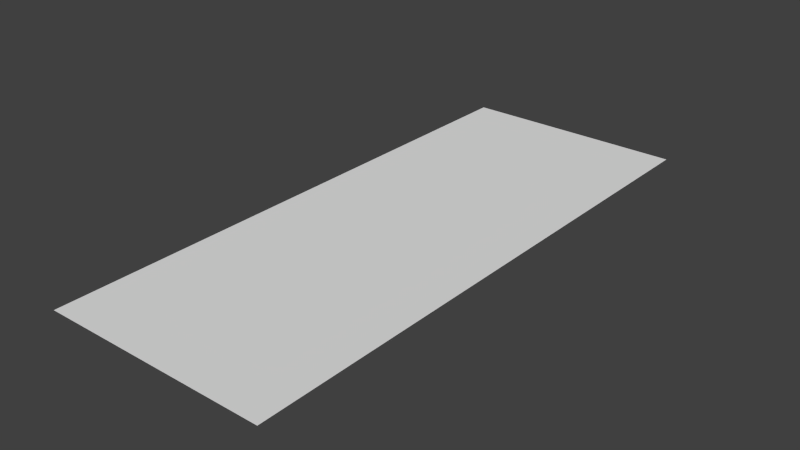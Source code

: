 # Source: button_background.blend  (saved by Blender 2.61.0; exported with 4.5.12 LTS)
import bpy
from mathutils import Matrix  # noqa: F401  (used for matrix-valued properties, if any)

bpy.ops.wm.read_factory_settings(use_empty=True)
scene = bpy.context.scene
scene.name = 'Scene'

# ---- collections
col_collection_1 = bpy.data.collections.new('Collection 1'); scene.collection.children.link(col_collection_1)

# ---- world
world_world = bpy.data.worlds.new('World'); scene.world = world_world
world_world.color = (0.05088, 0.05088, 0.05088)
world_world.use_sun_shadow = False
world_world.sun_shadow_jitter_overblur = 0.0
world_world.cycles.sampling_method = 'MANUAL'
world_world.cycles.sample_map_resolution = 256

# ---- meshes
me_plane = bpy.data.meshes.new('Plane')
me_plane.from_pydata([(0.6226, 1.863, 0.0), (0.6226, -1.243, 0.0), (-0.6227, -1.243, 0.0), (-0.6227, 1.863, 0.0), (-0.0006757, -1.243, 0.0), (-0.0006754, 1.863, 0.0), (0.6226, -0.6206, 0.0), (-0.6227, -0.6206, 0.0), (0.001351, -0.6206, 0.0)], [], [(6, 0, 5, 8), (8, 4, 1, 6), (3, 7, 8, 5), (7, 2, 4, 8)])
_uv = me_plane.uv_layers.new(name='UVMap')
_uv.uv.foreach_set('vector', [0.3056, 0.19, 0.938, 0.19, 0.938, 0.4392, 0.3056, 0.4382, 0.3056, 0.4382, 0.08, 0.4392, 0.08, 0.19, 0.3056, 0.19, 0.938, 0.6859, 0.3056, 0.6859, 0.3056, 0.4382, 0.938, 0.4392, 0.3056, 0.6859, 0.08, 0.6859, 0.08, 0.4392, 0.3056, 0.4382])
me_plane.use_remesh_preserve_volume = False
me_plane.use_remesh_preserve_attributes = False
me_plane.use_mirror_vertex_groups = False
me_plane.update()

# ---- objects
ob_plane = bpy.data.objects.new('Plane', me_plane)

# ---- transforms, parenting, visibility, modifiers, constraints
ob_plane.location = (0.0, 0.0, 0.0)
ob_plane.lineart.crease_threshold = 0.0

# ---- collection membership
col_collection_1.objects.link(ob_plane)

# ---- scene / render settings (as saved in the file)
scene.frame_start = 1; scene.frame_end = 250; scene.frame_set(1)
scene.render.engine = 'BLENDER_EEVEE_NEXT'
scene.render.image_settings.color_mode = 'RGB'
scene.render.image_settings.compression = 90
scene.render.resolution_percentage = 50
scene.render.dither_intensity = 0.0
scene.render.bake_margin = 2
scene.render.bake_bias = 0.0
scene.cycles.use_denoising = False
scene.cycles.samples = 10
scene.cycles.sampling_pattern = 'TABULATED_SOBOL'
scene.cycles.light_sampling_threshold = 0.0
scene.cycles.use_adaptive_sampling = False
scene.cycles.use_light_tree = False
scene.cycles.blur_glossy = 0.0
scene.cycles.volume_bounces = 1
scene.cycles.pixel_filter_type = 'GAUSSIAN'
scene.cycles.sample_clamp_indirect = 0.0
scene.view_settings.view_transform = 'Standard'
bpy.context.view_layer.update()

# ---- added for rendering (the .blend has no active camera and no usable light): camera, sun
cam_auto = bpy.data.cameras.new('AutoCamera')
cam_auto.lens = 50.0
cam_auto.sensor_width = 36.0
cam_auto.clip_end = 1000.0
ob_auto_camera = bpy.data.objects.new('AutoCamera', cam_auto)
scene.collection.objects.link(ob_auto_camera)
ob_auto_camera.location = (3.09609, -3.40508, 2.47692)
ob_auto_camera.rotation_euler = (1.09748, -7.21219e-08, 0.694738)
scene.camera = ob_auto_camera
light_auto_sun = bpy.data.lights.new('AutoSun', 'SUN')
light_auto_sun.energy = 3.0
light_auto_sun.angle = 0.0523599
ob_auto_sun = bpy.data.objects.new('AutoSun', light_auto_sun)
scene.collection.objects.link(ob_auto_sun)
ob_auto_sun.rotation_euler = (0.872665, 0.174533, 0.523599)
bpy.context.view_layer.update()
